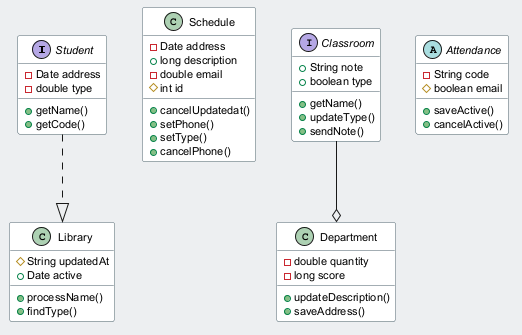

The diagram above was rendered by PlantUML. Its source (embedded in the PNG):
@startuml
skinparam backgroundColor #ECEFF1
skinparam classBackgroundColor #FFFFFF
skinparam classBorderColor #455A64
skinparam defaultFontSize 11
interface Student {
  -Date address
  -double type
  +getName()
  +getCode()
}
class Schedule {
  -Date address
  +long description
  -double email
  #int id
  +cancelUpdatedat()
  +setPhone()
  +setType()
  +cancelPhone()
}
interface Classroom {
  +String note
  +boolean type
  +getName()
  +updateType()
  +sendNote()
}
abstract class Attendance {
  -String code
  #boolean email
  +saveActive()
  +cancelActive()
}
class Library {
  #String updatedAt
  +Date active
  +processName()
  +findType()
}
class Department {
  -double quantity
  -long score
  +updateDescription()
  +saveAddress()
}
Student ..|> Library
Classroom --o Department
@enduml